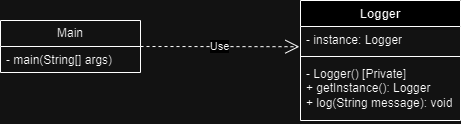

The diagram above was exported from draw.io. Its source (the exported page's mxGraphModel, read from the mxfile embedded in the PNG):
<mxGraphModel dx="1290" dy="522" grid="1" gridSize="10" guides="1" tooltips="1" connect="1" arrows="1" fold="1" page="1" pageScale="1" pageWidth="850" pageHeight="1100" math="0" shadow="0">
  <root>
    <mxCell id="0" />
    <mxCell id="1" parent="0" />
    <mxCell id="0GhJcA-CBmK0bov6qQpa-1" value="Main" style="swimlane;fontStyle=0;childLayout=stackLayout;horizontal=1;startSize=26;fillColor=none;horizontalStack=0;resizeParent=1;resizeParentMax=0;resizeLast=0;collapsible=1;marginBottom=0;whiteSpace=wrap;html=1;" vertex="1" parent="1">
      <mxGeometry x="150" y="160" width="140" height="52" as="geometry" />
    </mxCell>
    <mxCell id="0GhJcA-CBmK0bov6qQpa-2" value="- &lt;span class=&quot;hljs-selector-tag&quot;&gt;main&lt;/span&gt;(String&lt;span class=&quot;hljs-selector-attr&quot;&gt;[]&lt;/span&gt; args)" style="text;strokeColor=none;fillColor=none;align=left;verticalAlign=top;spacingLeft=4;spacingRight=4;overflow=hidden;rotatable=0;points=[[0,0.5],[1,0.5]];portConstraint=eastwest;whiteSpace=wrap;html=1;" vertex="1" parent="0GhJcA-CBmK0bov6qQpa-1">
      <mxGeometry y="26" width="140" height="26" as="geometry" />
    </mxCell>
    <mxCell id="0GhJcA-CBmK0bov6qQpa-5" value="   Logger    " style="swimlane;fontStyle=1;align=center;verticalAlign=top;childLayout=stackLayout;horizontal=1;startSize=26;horizontalStack=0;resizeParent=1;resizeParentMax=0;resizeLast=0;collapsible=1;marginBottom=0;whiteSpace=wrap;html=1;" vertex="1" parent="1">
      <mxGeometry x="450" y="140" width="160" height="120" as="geometry" />
    </mxCell>
    <mxCell id="0GhJcA-CBmK0bov6qQpa-6" value="- instance: Logger " style="text;strokeColor=none;fillColor=none;align=left;verticalAlign=top;spacingLeft=4;spacingRight=4;overflow=hidden;rotatable=0;points=[[0,0.5],[1,0.5]];portConstraint=eastwest;whiteSpace=wrap;html=1;" vertex="1" parent="0GhJcA-CBmK0bov6qQpa-5">
      <mxGeometry y="26" width="160" height="26" as="geometry" />
    </mxCell>
    <mxCell id="0GhJcA-CBmK0bov6qQpa-7" value="" style="line;strokeWidth=1;fillColor=none;align=left;verticalAlign=middle;spacingTop=-1;spacingLeft=3;spacingRight=3;rotatable=0;labelPosition=right;points=[];portConstraint=eastwest;strokeColor=inherit;" vertex="1" parent="0GhJcA-CBmK0bov6qQpa-5">
      <mxGeometry y="52" width="160" height="8" as="geometry" />
    </mxCell>
    <mxCell id="0GhJcA-CBmK0bov6qQpa-8" value="- &lt;span class=&quot;hljs-built_in&quot;&gt;Logger&lt;/span&gt;() [Private]&lt;div&gt;&lt;span style=&quot;background-color: initial;&quot;&gt;+ &lt;/span&gt;&lt;span style=&quot;background-color: initial;&quot; class=&quot;hljs-built_in&quot;&gt;getInstance&lt;/span&gt;&lt;span style=&quot;background-color: initial;&quot;&gt;(): Logger&lt;/span&gt;&lt;/div&gt;&lt;div&gt;+ &lt;span class=&quot;hljs-built_in&quot;&gt;log&lt;/span&gt;(String message): void&lt;span style=&quot;background-color: initial;&quot;&gt;&lt;br&gt;&lt;/span&gt;&lt;/div&gt;" style="text;strokeColor=none;fillColor=none;align=left;verticalAlign=top;spacingLeft=4;spacingRight=4;overflow=hidden;rotatable=0;points=[[0,0.5],[1,0.5]];portConstraint=eastwest;whiteSpace=wrap;html=1;" vertex="1" parent="0GhJcA-CBmK0bov6qQpa-5">
      <mxGeometry y="60" width="160" height="60" as="geometry" />
    </mxCell>
    <mxCell id="0GhJcA-CBmK0bov6qQpa-9" value="Use" style="endArrow=open;endSize=12;dashed=1;html=1;rounded=0;entryX=-0.007;entryY=0.777;entryDx=0;entryDy=0;entryPerimeter=0;exitX=1;exitY=0.5;exitDx=0;exitDy=0;" edge="1" parent="1" source="0GhJcA-CBmK0bov6qQpa-1" target="0GhJcA-CBmK0bov6qQpa-6">
      <mxGeometry width="160" relative="1" as="geometry">
        <mxPoint x="290" y="185.5" as="sourcePoint" />
        <mxPoint x="450" y="185.5" as="targetPoint" />
      </mxGeometry>
    </mxCell>
  </root>
</mxGraphModel>